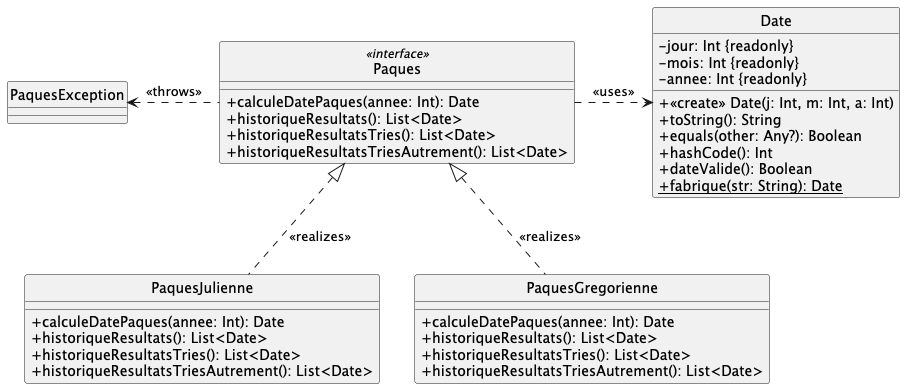

The diagram above was rendered by PlantUML. Its source (embedded in the PNG):
@startuml
hide circle
skinparam monochrome true
skinparam classAttributeIconSize 0
skinparam backgroundcolor white
skinparam groupInheritance 4

class Paques << interface >> {
 + calculeDatePaques(annee: Int): Date
 + historiqueResultats(): List<Date>
 + historiqueResultatsTries(): List<Date>
 + historiqueResultatsTriesAutrement(): List<Date>
}

class PaquesJulienne {
+ calculeDatePaques(annee: Int): Date
 + historiqueResultats(): List<Date>
 + historiqueResultatsTries(): List<Date>
 + historiqueResultatsTriesAutrement(): List<Date>
}

class PaquesGregorienne {
+ calculeDatePaques(annee: Int): Date
 + historiqueResultats(): List<Date>
 + historiqueResultatsTries(): List<Date>
 + historiqueResultatsTriesAutrement(): List<Date>
}

PaquesGregorienne .up.|> Paques : << realizes >>
PaquesJulienne .up.|> Paques : << realizes >>

class Date {
 - jour: Int {readonly}
 - mois: Int {readonly}
 - annee: Int {readonly}
 + <<create>> Date(j: Int, m: Int, a: Int)
 + toString(): String
 + equals(other: Any?): Boolean
 + hashCode(): Int
 + dateValide(): Boolean
 + {static} fabrique(str: String): Date
}

Paques .right.> Date : << uses >>

Paques .left.> PaquesException : << throws >>

@enduml